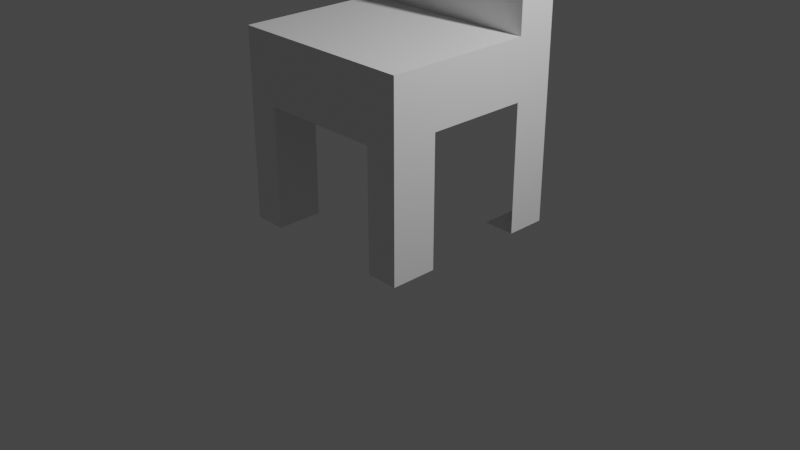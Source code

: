 # Source: untitled.blend  (saved by Blender 2.80.75; exported with 4.5.12 LTS)
import bpy
from mathutils import Matrix  # noqa: F401  (used for matrix-valued properties, if any)

bpy.ops.wm.read_factory_settings(use_empty=True)
scene = bpy.context.scene
scene.name = 'Scene'

# ---- collections
col_collection = bpy.data.collections.new('Collection'); scene.collection.children.link(col_collection)

# ---- materials (node trees are filled in below, after node groups)
mat_material = bpy.data.materials.new('Material')
mat_material.alpha_threshold = 0.0
mat_material.use_transparent_shadow = False
mat_material.line_color = (0.0, 0.0, 0.0, 1.0)

# ---- material node trees
mat_material.use_nodes = True; mat_material.node_tree.nodes.clear()
_N = mat_material.node_tree.nodes; _L = mat_material.node_tree.links
n0 = _N.new('ShaderNodeOutputMaterial'); n0.name = 'Material Output'; n0.location = (300, 300)
n1 = _N.new('ShaderNodeBsdfPrincipled'); n1.name = 'Principled BSDF'; n1.location = (10, 300)
n1.distribution = 'GGX'
n1.subsurface_method = 'BURLEY'
n1.inputs[2].default_value = 0.4
n1.inputs[3].default_value = 1.45
n1.inputs[27].default_value = (0.0, 0.0, 0.0, 1.0)
n1.inputs[28].default_value = 1.0
_L.new(n1.outputs[0], n0.inputs[0])
n0.is_active_output = True

# ---- world
world_world = bpy.data.worlds.new('World'); scene.world = world_world
world_world.use_nodes = True; world_world.node_tree.nodes.clear()
_N = world_world.node_tree.nodes; _L = world_world.node_tree.links
n0 = _N.new('ShaderNodeOutputWorld'); n0.name = 'World Output'; n0.location = (300, 300)
n1 = _N.new('ShaderNodeBackground'); n1.name = 'Background'; n1.location = (10, 300)
n1.inputs[0].default_value = (0.05088, 0.05088, 0.05088, 1.0)
_L.new(n1.outputs[0], n0.inputs[0])
n0.is_active_output = True
world_world.color = (0.05088, 0.05088, 0.05088)
world_world.use_sun_shadow = False
world_world.sun_shadow_jitter_overblur = 0.0

# ---- cameras
cam_camera = bpy.data.cameras.new('Camera')
cam_camera.clip_end = 100.0
cam_camera.ortho_scale = 7.314

# ---- lights
light_light = bpy.data.lights.new('Light', 'POINT')
light_light.transmission_factor = 0.0
light_light.energy = 1000.0
light_light.shadow_soft_size = 0.1
light_light.shadow_maximum_resolution = 0.006
light_light.use_absolute_resolution = True

# ---- meshes
me_cube = bpy.data.meshes.new('Cube')
me_cube.from_pydata([(1.0, 1.0, 1.0), (1.0, 1.0, -1.0), (1.0, -1.0, 1.0), (-1.0, 1.0, 1.0), (-1.0, 1.0, -1.0), (-1.0, -1.0, 1.0), (-1.0, -1.0, -1.0), (0.0, 1.0, -1.0), (0.0, -1.0, 1.0), (0.0, 1.0, 1.0), (0.0, 1.0, -1.0), (-1.0, 1.0, -1.0), (-1.0, 1.0, 1.0), (0.0, 1.0, 1.0), (0.0, 1.0, 0.9922), (-1.0, 1.0, 0.9922), (-1.0, 0.5769, -1.0), (-1.0, 0.5769, 1.0), (0.0, 0.5769, 1.0), (0.0, 0.5769, -1.0), (-1.0, 0.5769, 1.0), (-1.0, 1.0, 1.0), (0.0, 1.0, 1.0), (0.0, 0.5769, 1.0), (0.0, 1.0, 2.99), (0.0, 0.5769, 2.99), (-1.0, -0.5104, -1.0), (0.0, 0.5769, 0.3666), (-1.0, 0.5769, 0.3666), (-1.0, 0.5899, -1.0), (0.0, 0.5899, -1.0), (-1.0, -0.5104, 0.3666), (0.0, -0.5104, 0.3666), (0.0, 1.0, 2.16), (0.0, 0.5899, 0.356), (0.0, 1.0, 0.2767), (0.0, 0.5899, 0.2767), (0.0, 1.0, 0.2767), (-0.6578, 0.5769, -1.0), (0.0, -1.0, 0.2767), (-0.6578, -0.5104, -1.0), (0.0, 0.5769, 0.2767), (0.0, 1.0, 0.2767), (-0.6578, 0.5899, -1.0), (0.0, -0.5104, 0.2767), (-0.6578, 1.0, -1.0), (-0.6578, -1.0, -1.0), (-0.6578, 1.0, -1.0), (-0.6578, 1.0, 0.2767), (-0.6578, 1.0, 0.2872), (-0.6578, -0.5104, 0.2767), (-0.6578, -0.5104, 0.2872), (-0.6578, -1.0, 0.2767), (-0.6578, -1.0, 0.2872), (0.0, 1.0, 1.277), (0.0, 0.5769, 1.277), (0.0, 0.5769, 2.16), (0.0, 1.0, 2.16), (0.0, 1.0, 1.277), (-0.5401, 0.5769, 2.16), (-0.5401, 0.5769, 1.277), (-0.5401, 1.0, 2.16), (-0.5401, 1.0, 1.277), (-0.5401, 1.0, 2.16), (-0.5401, 1.0, 1.277), (-0.106, 0.5769, 2.99), (-1.0, 0.5769, 2.096), (-0.4481, 0.5769, 2.922), (-0.7382, 0.5769, 2.728), (-0.9319, 0.5769, 2.438), (-1.0, 1.0, 2.096), (-0.106, 1.0, 2.99), (-0.9319, 1.0, 2.438), (-0.7382, 1.0, 2.728), (-0.4481, 1.0, 2.922), (-1.0, -0.5104, -1.0), (-1.0, -0.5104, -1.0), (-1.0, -1.0, -1.0), (-1.0, -1.0, -1.0), (-1.0, 1.0, -1.0), (-1.0, 1.0, -1.0), (-1.0, -1.0, 1.0), (-1.0, -1.0, 1.0), (-1.0, -1.0, 1.0), (-1.0, 1.0, 1.0), (-1.0, 1.0, 1.0), (-1.0, 1.0, 1.0), (-1.0, 1.0, 1.0), (0.0, -1.0, 1.0), (0.0, -1.0, 1.0), (-1.0, 0.5769, 1.0), (-1.0, 0.5769, 1.0), (-1.0, 0.5769, 1.0), (-1.0, 0.5769, 1.0), (0.0, 1.0, 1.0), (0.0, 1.0, 1.0), (0.0, 1.0, 1.0), (0.0, 1.0, 1.0), (0.0, 0.5769, 1.0), (0.0, 0.5769, 1.0), (0.0, 0.5769, 1.0), (0.0, 0.5769, 1.0), (-0.6578, -0.5104, 0.2767), (-0.6578, -0.5104, 0.2767), (-0.6578, -0.5104, 0.2767), (-0.6578, -1.0, 0.2872), (-0.6578, -1.0, 0.2872), (-0.6578, 1.0, -1.0), (-1.0, 1.0, -1.0), (-1.0, 1.0, 1.0), (0.0, 1.0, 1.0), (-1.0, 1.0, 0.9922), (0.0, 1.0, 0.2767), (-1.0, 0.5899, -1.0), (-1.0, 0.5899, -1.0), (-1.0, 0.5769, -1.0), (-1.0, 0.5769, -1.0), (0.0, 0.5769, 0.3666), (0.0, 0.5769, 0.3666), (0.0, 0.5769, 0.3666), (-1.0, 0.5769, 0.3666), (-1.0, 0.5769, 0.3666), (-1.0, 0.5769, 0.3666), (-1.0, 0.5769, 0.3666), (-1.0, 0.5769, 1.0), (-1.0, 0.5769, 1.0), (-1.0, 0.5769, 1.0), (-1.0, 1.0, 1.0), (-1.0, 1.0, 1.0), (-1.0, 1.0, 1.0), (0.0, 1.0, 1.0), (0.0, 1.0, 1.0), (0.0, 1.0, 1.0), (0.0, 0.5769, 1.0), (0.0, 0.5769, 1.0), (0.0, 0.5769, 1.0), (0.0, 0.5769, 2.99), (0.0, 0.5769, 2.99), (0.0, 1.0, 2.99), (0.0, 1.0, 2.99), (0.0, 0.5769, 2.16), (0.0, 0.5769, 2.16), (0.0, 1.0, 1.277), (0.0, 0.5769, 0.2767), (0.0, 0.5769, 0.2767), (-1.0, -0.5104, 0.3666), (-1.0, -0.5104, 0.3666), (-1.0, -0.5104, 0.3666), (0.0, -0.5104, 0.3666), (0.0, -0.5104, 0.3666), (-0.6578, -1.0, 0.2767), (-0.6578, -1.0, 0.2767), (-0.6578, -1.0, 0.2767), (-0.5401, 0.5769, 2.16), (-0.5401, 0.5769, 2.16), (-0.5401, 1.0, 2.16), (0.0, 0.5899, 0.2767), (0.0, 0.5899, 0.356), (-0.6578, -0.5104, -1.0), (-0.6578, -0.5104, -1.0), (-0.6578, 0.5899, -1.0), (-0.6578, 1.0, 0.2767), (-0.6578, 1.0, 0.2767), (-0.6578, 1.0, 0.2767), (-0.6578, 1.0, 0.2767), (0.0, -1.0, 0.2767), (0.0, -1.0, 0.2767), (0.0, -1.0, 0.2767), (0.0, -0.5104, 0.2767), (0.0, -0.5104, 0.2767), (-0.6578, -1.0, -1.0), (-0.6578, -1.0, -1.0), (-0.6578, 1.0, 0.2872), (-0.6578, -0.5104, 0.2872), (0.0, 0.5769, 1.277), (0.0, 0.5769, 1.277), (0.0, 1.0, 2.16), (-0.5401, 0.5769, 1.277), (-0.5401, 0.5769, 1.277), (-0.5401, 1.0, 1.277), (-0.4481, 0.5769, 2.922), (-0.4481, 0.5769, 2.922), (-0.106, 0.5769, 2.99), (-0.106, 0.5769, 2.99), (-0.106, 1.0, 2.99), (-0.106, 1.0, 2.99), (-0.4481, 1.0, 2.922), (-0.4481, 1.0, 2.922), (-0.7382, 0.5769, 2.728), (-0.7382, 0.5769, 2.728), (-0.7382, 1.0, 2.728), (-0.7382, 1.0, 2.728), (-0.9319, 0.5769, 2.438), (-0.9319, 0.5769, 2.438), (-0.9319, 1.0, 2.438), (-0.9319, 1.0, 2.438), (-1.0, 0.5769, 2.096), (-1.0, 0.5769, 2.096), (-1.0, 1.0, 2.096), (-1.0, 1.0, 2.096)], [(37, 13), (10, 7), (30, 19)], [(116, 45, 162, 120), (80, 84, 109, 11), (98, 95, 131, 133), (100, 117, 143, 156, 157, 97), (144, 119, 122, 161), (163, 35, 41), (86, 94, 110, 12), (89, 165, 168, 148, 118, 99), (88, 101, 91, 82), (79, 47, 160, 114), (77, 81, 93, 121, 145, 75), (130, 128, 198, 194, 190, 186, 185, 139, 176, 61, 62, 142), (92, 18, 134, 125), (9, 87, 129, 132), (85, 90, 124, 127), (126, 135, 174, 178, 154, 140, 137, 182, 180, 188, 192, 196), (23, 22, 58, 55), (136, 138, 184, 183), (146, 28, 27, 149), (54, 179, 177, 175), (96, 34, 36, 42), (76, 158, 170, 78), (113, 43, 38, 115), (112, 164, 172, 111, 14), (15, 49, 48, 107, 108), (169, 50, 173, 147, 32), (31, 51, 104, 159, 26), (171, 151, 83, 6), (5, 52, 106, 167, 8), (53, 152, 166), (105, 102, 44, 39), (46, 40, 103, 150), (16, 123, 17, 3, 4, 29), (56, 57, 24, 25), (155, 33, 141, 153), (63, 59, 60, 64), (65, 71, 187, 181), (67, 74, 191, 189), (68, 73, 195, 193), (69, 72, 199, 197), (21, 20, 66, 70)])
me_cube.polygons.foreach_set('use_smooth', [True] * 41)
_uv = me_cube.uv_layers.new(name='UVMap')
_uv.uv.foreach_set('vector', [0.375, 0.6971, 0.4178, 0.75, 0.4178, 0.75, 0.5458, 0.6971, 0.375, 0.75, 0.625, 0.75, 0.625, 0.75, 0.375, 0.75, 0.1322, 0.07933, 0.0, 0.0, 0.0, 0.0, 0.1322, 0.07933, 0.1322, 0.07933, 0.2403, 0.2666, 0.2557, 0.2932, 0.2534, 0.2926, 0.2397, 0.2689, 0.0, 0.0, 0.2557, 0.2932, 0.2403, 0.2666, 0.5458, 0.6971, 0.4178, 0.75, 0.4178, 0.75, 0.5, 0.75, 0.2557, 0.2932, 0.625, 0.75, 0.0, 0.0, 0.0, 0.0, 0.625, 0.75, 0.625, 0.375, 0.5346, 0.375, 0.4517, 0.3533, 0.4549, 0.3453, 0.2403, 0.2666, 0.1322, 0.07933, 0.625, 0.375, 0.1322, 0.07933, 0.625, 0.6971, 0.625, 0.5, 0.375, 0.75, 0.4178, 0.75, 0.4178, 0.8013, 0.375, 0.8013, 0.375, 0.5, 0.625, 0.5, 0.625, 0.6971, 0.5458, 0.6971, 0.5458, 0.5612, 0.375, 0.5612, 0.0, 0.0, 0.625, 0.75, 0.625, 0.75, 0.6108, 0.733, 0.5704, 0.6845, 0.2801, 0.3361, 0.06624, 0.07949, 0.0, 0.0, 0.0, 0.0, 0.3375, 0.405, 0.3375, 0.405, 0.0, 0.0, 0.625, 0.6971, 0.1322, 0.07933, 0.1322, 0.07933, 0.625, 0.6971, 0.0, 0.0, 0.625, 0.75, 0.625, 0.75, 0.0, 0.0, 0.625, 0.75, 0.625, 0.6971, 0.625, 0.6971, 0.625, 0.75, 0.625, 0.6971, 0.1322, 0.07933, 0.1322, 0.07933, 0.3983, 0.413, 0.3983, 0.413, 0.1322, 0.07933, 0.1322, 0.07933, 0.1844, 0.1448, 0.353, 0.3562, 0.582, 0.6432, 0.6138, 0.6831, 0.625, 0.6971, 0.1322, 0.07933, 0.0, 0.0, 0.0, 0.0, 0.1322, 0.07933, 0.1322, 0.07933, 0.0, 0.0, 0.06624, 0.07949, 0.1844, 0.1448, 0.5458, 0.5612, 0.5458, 0.6971, 0.2403, 0.2666, 0.4549, 0.3453, 0.0, 0.0, 0.3375, 0.405, 0.3983, 0.413, 0.1322, 0.07933, 0.0, 0.0, 0.2397, 0.2689, 0.2534, 0.2926, 0.1808, 0.2713, 0.375, 0.9388, 0.4178, 0.9388, 0.4178, 1.0, 0.375, 1.0, 0.375, 0.8013, 0.4178, 0.8013, 0.4178, 0.8029, 0.375, 0.8029, 0.5, 0.75, 0.4178, 0.75, 0.4178, 0.75, 0.375, 0.75, 0.5, 0.75, 0.375, 0.75, 0.4178, 0.75, 0.4178, 0.75, 0.4178, 0.75, 0.375, 0.75, 0.4579, 0.3843, 0.5095, 0.5181, 0.5101, 0.5146, 0.5458, 0.5612, 0.4549, 0.3453, 0.5458, 0.5612, 0.5101, 0.5146, 0.5095, 0.5181, 0.4178, 0.9388, 0.375, 0.9388, 0.375, 0.4572, 0.5346, 0.4572, 0.625, 0.5, 0.375, 0.5, 0.625, 0.5, 0.5346, 0.4572, 0.5359, 0.4572, 0.5346, 0.375, 0.625, 0.375, 0.5359, 0.4572, 0.5346, 0.4572, 0.5346, 0.375, 0.5359, 0.4572, 0.5095, 0.5181, 0.4579, 0.3843, 0.5346, 0.375, 0.4178, 1.0, 0.4178, 0.9388, 0.5095, 0.5181, 0.5346, 0.4572, 0.375, 0.6971, 0.5458, 0.6971, 0.625, 0.6971, 0.625, 0.75, 0.375, 0.75, 0.375, 0.6987, 0.1322, 0.07933, 0.0, 0.0, 0.0, 0.0, 0.1322, 0.07933, 0.3375, 0.405, 0.0, 0.0, 0.1322, 0.07933, 0.3983, 0.413, 0.3375, 0.405, 0.3983, 0.413, 0.3983, 0.413, 0.3375, 0.405, 0.1844, 0.1448, 0.06624, 0.07949, 0.2801, 0.3361, 0.353, 0.3562, 0.353, 0.3562, 0.2801, 0.3361, 0.5704, 0.6845, 0.582, 0.6432, 0.582, 0.6432, 0.5704, 0.6845, 0.6108, 0.733, 0.6138, 0.6831, 0.6138, 0.6831, 0.6108, 0.733, 0.625, 0.75, 0.625, 0.6971, 0.625, 0.75, 0.625, 0.6971, 0.625, 0.6971, 0.625, 0.75])
me_cube.materials.append(mat_material)
me_cube.use_remesh_preserve_volume = False
me_cube.use_remesh_preserve_attributes = False
me_cube.use_mirror_vertex_groups = False
me_cube.update()

# ---- objects
ob_cube = bpy.data.objects.new('Cube', me_cube)
ob_light = bpy.data.objects.new('Light', light_light)
ob_camera = bpy.data.objects.new('Camera', cam_camera)

# ---- transforms, parenting, visibility, modifiers, constraints
ob_cube.location = (0.0, 0.0, 1.0)
ob_cube.lock_rotations_4d = False
ob_cube.empty_display_type = 'ARROWS'
ob_cube.lineart.crease_threshold = 0.0
_m = ob_cube.modifiers.new('Mirror', 'MIRROR')
ob_light.location = (4.076, 1.005, 5.904)
ob_light.rotation_euler = (0.6503, 0.05522, 1.866)
ob_light.lock_rotations_4d = False
ob_light.empty_display_type = 'ARROWS'
ob_light.color = (0.0, 0.0, 0.0, 0.0)
ob_light.lineart.crease_threshold = 0.0
ob_camera.location = (7.359, -6.926, 4.958)
ob_camera.rotation_euler = (1.109, 0.0, 0.8149)
ob_camera.lock_rotations_4d = False
ob_camera.empty_display_type = 'ARROWS'
ob_camera.color = (0.0, 0.0, 0.0, 0.0)
ob_camera.display_type = 'WIRE'
ob_camera.lineart.crease_threshold = 0.0

# ---- collection membership
col_collection.objects.link(ob_cube)
col_collection.objects.link(ob_light)
col_collection.objects.link(ob_camera)

# ---- scene / render settings (as saved in the file)
scene.camera = ob_camera
scene.frame_start = 1; scene.frame_end = 250; scene.frame_set(1)
scene.render.engine = 'BLENDER_EEVEE_NEXT'
scene.cycles.use_denoising = False
scene.cycles.samples = 128
scene.cycles.sampling_pattern = 'TABULATED_SOBOL'
scene.cycles.use_adaptive_sampling = False
scene.cycles.use_light_tree = False
scene.view_settings.view_transform = 'Filmic'
bpy.context.view_layer.update()
